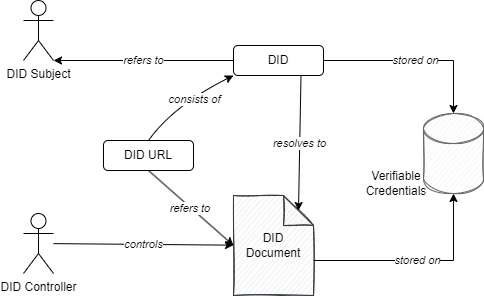

The diagram above was exported from draw.io. Its source (the exported page's mxGraphModel, read from the mxfile embedded in the PNG):
<mxGraphModel dx="1422" dy="705" grid="1" gridSize="10" guides="1" tooltips="1" connect="1" arrows="1" fold="1" page="1" pageScale="1" pageWidth="827" pageHeight="1169" math="0" shadow="0">
  <root>
    <mxCell id="0" />
    <mxCell id="1" parent="0" />
    <mxCell id="2" value="" style="shape=cylinder3;whiteSpace=wrap;html=1;boundedLbl=1;backgroundOutline=1;size=15;fillColor=#f5f5f5;fontColor=#333333;strokeColor=#666666;sketch=1;" vertex="1" parent="1">
      <mxGeometry x="590" y="133" width="60" height="80" as="geometry" />
    </mxCell>
    <mxCell id="3" value="Verifiable Credentials" style="text;html=1;strokeColor=none;fillColor=none;align=center;verticalAlign=middle;whiteSpace=wrap;rounded=0;" vertex="1" parent="1">
      <mxGeometry x="533" y="188" width="60" height="30" as="geometry" />
    </mxCell>
    <mxCell id="4" value="stored on" style="edgeStyle=orthogonalEdgeStyle;rounded=0;orthogonalLoop=1;jettySize=auto;html=1;exitX=1;exitY=0.5;exitDx=0;exitDy=0;entryX=0.5;entryY=0;entryDx=0;entryDy=0;entryPerimeter=0;fontStyle=2" edge="1" source="5" target="2" parent="1">
      <mxGeometry relative="1" as="geometry" />
    </mxCell>
    <mxCell id="5" value="DID" style="rounded=1;whiteSpace=wrap;html=1;" vertex="1" parent="1">
      <mxGeometry x="400" y="65" width="90" height="30" as="geometry" />
    </mxCell>
    <mxCell id="6" value="DID Document" style="shape=note;whiteSpace=wrap;html=1;backgroundOutline=1;darkOpacity=0.05;fillColor=#eeeeee;strokeColor=#36393d;sketch=1;" vertex="1" parent="1">
      <mxGeometry x="400" y="215" width="80" height="100" as="geometry" />
    </mxCell>
    <mxCell id="7" value="resolves to" style="endArrow=classic;html=1;rounded=0;entryX=0;entryY=0;entryDx=65;entryDy=15;entryPerimeter=0;exitX=0.75;exitY=1;exitDx=0;exitDy=0;fontStyle=2" edge="1" source="5" target="6" parent="1">
      <mxGeometry width="50" height="50" relative="1" as="geometry">
        <mxPoint x="440" y="285" as="sourcePoint" />
        <mxPoint x="490" y="235" as="targetPoint" />
      </mxGeometry>
    </mxCell>
    <mxCell id="8" value="DID URL" style="rounded=1;whiteSpace=wrap;html=1;" vertex="1" parent="1">
      <mxGeometry x="270" y="160" width="90" height="30" as="geometry" />
    </mxCell>
    <mxCell id="9" value="consists of" style="curved=1;endArrow=classic;html=1;rounded=0;entryX=0;entryY=1;entryDx=0;entryDy=0;exitX=0.5;exitY=0;exitDx=0;exitDy=0;fontStyle=2" edge="1" source="8" target="5" parent="1">
      <mxGeometry x="0.3994" y="-14" width="50" height="50" relative="1" as="geometry">
        <mxPoint x="340" y="175" as="sourcePoint" />
        <mxPoint x="390" y="125" as="targetPoint" />
        <Array as="points">
          <mxPoint x="340" y="125" />
        </Array>
        <mxPoint x="-16" y="-3" as="offset" />
      </mxGeometry>
    </mxCell>
    <mxCell id="10" value="refers to&amp;nbsp;" style="endArrow=classic;html=1;rounded=0;exitX=0.5;exitY=1;exitDx=0;exitDy=0;entryX=0;entryY=0.5;entryDx=0;entryDy=0;entryPerimeter=0;fontStyle=2" edge="1" source="8" target="6" parent="1">
      <mxGeometry width="50" height="50" relative="1" as="geometry">
        <mxPoint x="440" y="285" as="sourcePoint" />
        <mxPoint x="490" y="235" as="targetPoint" />
      </mxGeometry>
    </mxCell>
    <mxCell id="11" value="stored on" style="endArrow=classic;html=1;rounded=0;exitX=0;exitY=0;exitDx=80;exitDy=65;exitPerimeter=0;entryX=0.5;entryY=1;entryDx=0;entryDy=0;entryPerimeter=0;fontStyle=2" edge="1" source="6" target="2" parent="1">
      <mxGeometry width="50" height="50" relative="1" as="geometry">
        <mxPoint x="500" y="275" as="sourcePoint" />
        <mxPoint x="550" y="225" as="targetPoint" />
        <Array as="points">
          <mxPoint x="620" y="280" />
        </Array>
      </mxGeometry>
    </mxCell>
    <mxCell id="12" value="DID Subject" style="shape=umlActor;verticalLabelPosition=bottom;verticalAlign=top;html=1;outlineConnect=0;sketch=0;shadow=0;" vertex="1" parent="1">
      <mxGeometry x="190" y="20" width="30" height="60" as="geometry" />
    </mxCell>
    <mxCell id="13" value="DID Controller" style="shape=umlActor;verticalLabelPosition=bottom;verticalAlign=top;html=1;outlineConnect=0;" vertex="1" parent="1">
      <mxGeometry x="190" y="233" width="30" height="60" as="geometry" />
    </mxCell>
    <mxCell id="14" value="refers to" style="endArrow=classic;html=1;rounded=0;entryX=1;entryY=1;entryDx=0;entryDy=0;entryPerimeter=0;exitX=0;exitY=0.5;exitDx=0;exitDy=0;fontStyle=2" edge="1" source="5" target="12" parent="1">
      <mxGeometry width="50" height="50" relative="1" as="geometry">
        <mxPoint x="420" y="-15" as="sourcePoint" />
        <mxPoint x="270" y="35" as="targetPoint" />
      </mxGeometry>
    </mxCell>
    <mxCell id="15" value="controls" style="endArrow=classic;html=1;rounded=0;fontStyle=2" edge="1" source="13" target="6" parent="1">
      <mxGeometry width="50" height="50" relative="1" as="geometry">
        <mxPoint x="240" y="285" as="sourcePoint" />
        <mxPoint x="290" y="235" as="targetPoint" />
      </mxGeometry>
    </mxCell>
  </root>
</mxGraphModel>